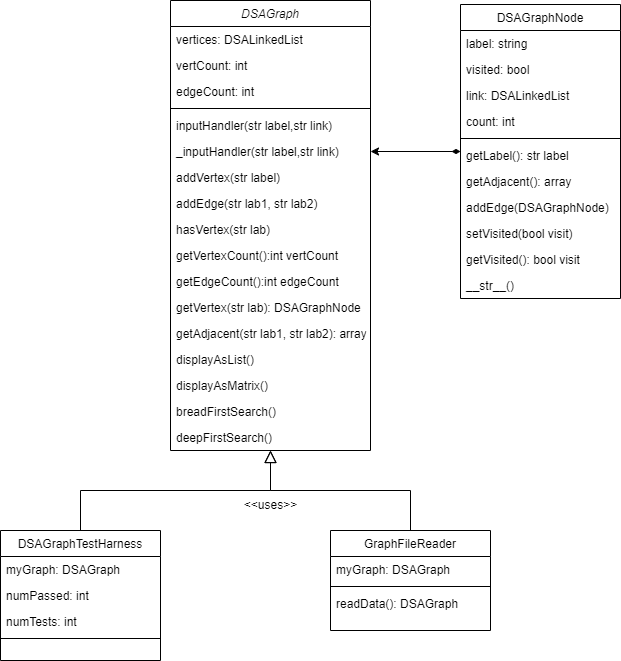

The diagram above was exported from draw.io. Its source (the exported page's mxGraphModel, read from the mxfile embedded in the PNG):
<mxGraphModel dx="1434" dy="796" grid="1" gridSize="10" guides="1" tooltips="1" connect="1" arrows="1" fold="1" page="1" pageScale="1" pageWidth="827" pageHeight="1169" background="#FFFFFF" math="0" shadow="0">
  <root>
    <mxCell id="WIyWlLk6GJQsqaUBKTNV-0" />
    <mxCell id="WIyWlLk6GJQsqaUBKTNV-1" parent="WIyWlLk6GJQsqaUBKTNV-0" />
    <mxCell id="zkfFHV4jXpPFQw0GAbJ--0" value="DSAGraph" style="swimlane;fontStyle=2;align=center;verticalAlign=top;childLayout=stackLayout;horizontal=1;startSize=26;horizontalStack=0;resizeParent=1;resizeLast=0;collapsible=1;marginBottom=0;rounded=0;shadow=0;strokeWidth=1;" parent="WIyWlLk6GJQsqaUBKTNV-1" vertex="1">
      <mxGeometry x="220" y="120" width="200" height="450" as="geometry">
        <mxRectangle x="230" y="140" width="160" height="26" as="alternateBounds" />
      </mxGeometry>
    </mxCell>
    <mxCell id="zkfFHV4jXpPFQw0GAbJ--1" value="vertices: DSALinkedList" style="text;align=left;verticalAlign=top;spacingLeft=4;spacingRight=4;overflow=hidden;rotatable=0;points=[[0,0.5],[1,0.5]];portConstraint=eastwest;" parent="zkfFHV4jXpPFQw0GAbJ--0" vertex="1">
      <mxGeometry y="26" width="200" height="26" as="geometry" />
    </mxCell>
    <mxCell id="zkfFHV4jXpPFQw0GAbJ--2" value="vertCount: int" style="text;align=left;verticalAlign=top;spacingLeft=4;spacingRight=4;overflow=hidden;rotatable=0;points=[[0,0.5],[1,0.5]];portConstraint=eastwest;rounded=0;shadow=0;html=0;" parent="zkfFHV4jXpPFQw0GAbJ--0" vertex="1">
      <mxGeometry y="52" width="200" height="26" as="geometry" />
    </mxCell>
    <mxCell id="zkfFHV4jXpPFQw0GAbJ--3" value="edgeCount: int" style="text;align=left;verticalAlign=top;spacingLeft=4;spacingRight=4;overflow=hidden;rotatable=0;points=[[0,0.5],[1,0.5]];portConstraint=eastwest;rounded=0;shadow=0;html=0;" parent="zkfFHV4jXpPFQw0GAbJ--0" vertex="1">
      <mxGeometry y="78" width="200" height="26" as="geometry" />
    </mxCell>
    <mxCell id="zkfFHV4jXpPFQw0GAbJ--4" value="" style="line;html=1;strokeWidth=1;align=left;verticalAlign=middle;spacingTop=-1;spacingLeft=3;spacingRight=3;rotatable=0;labelPosition=right;points=[];portConstraint=eastwest;" parent="zkfFHV4jXpPFQw0GAbJ--0" vertex="1">
      <mxGeometry y="104" width="200" height="8" as="geometry" />
    </mxCell>
    <mxCell id="zkfFHV4jXpPFQw0GAbJ--5" value="inputHandler(str label,str link)" style="text;align=left;verticalAlign=top;spacingLeft=4;spacingRight=4;overflow=hidden;rotatable=0;points=[[0,0.5],[1,0.5]];portConstraint=eastwest;" parent="zkfFHV4jXpPFQw0GAbJ--0" vertex="1">
      <mxGeometry y="112" width="200" height="26" as="geometry" />
    </mxCell>
    <mxCell id="Z5P1hYpC4q315Z_q2ivI-0" value="_inputHandler(str label,str link)" style="text;align=left;verticalAlign=top;spacingLeft=4;spacingRight=4;overflow=hidden;rotatable=0;points=[[0,0.5],[1,0.5]];portConstraint=eastwest;" parent="zkfFHV4jXpPFQw0GAbJ--0" vertex="1">
      <mxGeometry y="138" width="200" height="26" as="geometry" />
    </mxCell>
    <mxCell id="Z5P1hYpC4q315Z_q2ivI-1" value="addVertex(str label)" style="text;align=left;verticalAlign=top;spacingLeft=4;spacingRight=4;overflow=hidden;rotatable=0;points=[[0,0.5],[1,0.5]];portConstraint=eastwest;" parent="zkfFHV4jXpPFQw0GAbJ--0" vertex="1">
      <mxGeometry y="164" width="200" height="26" as="geometry" />
    </mxCell>
    <mxCell id="Z5P1hYpC4q315Z_q2ivI-2" value="addEdge(str lab1, str lab2)" style="text;align=left;verticalAlign=top;spacingLeft=4;spacingRight=4;overflow=hidden;rotatable=0;points=[[0,0.5],[1,0.5]];portConstraint=eastwest;" parent="zkfFHV4jXpPFQw0GAbJ--0" vertex="1">
      <mxGeometry y="190" width="200" height="26" as="geometry" />
    </mxCell>
    <mxCell id="Z5P1hYpC4q315Z_q2ivI-3" value="hasVertex(str lab)" style="text;align=left;verticalAlign=top;spacingLeft=4;spacingRight=4;overflow=hidden;rotatable=0;points=[[0,0.5],[1,0.5]];portConstraint=eastwest;" parent="zkfFHV4jXpPFQw0GAbJ--0" vertex="1">
      <mxGeometry y="216" width="200" height="26" as="geometry" />
    </mxCell>
    <mxCell id="Z5P1hYpC4q315Z_q2ivI-4" value="getVertexCount():int vertCount" style="text;align=left;verticalAlign=top;spacingLeft=4;spacingRight=4;overflow=hidden;rotatable=0;points=[[0,0.5],[1,0.5]];portConstraint=eastwest;" parent="zkfFHV4jXpPFQw0GAbJ--0" vertex="1">
      <mxGeometry y="242" width="200" height="26" as="geometry" />
    </mxCell>
    <mxCell id="Z5P1hYpC4q315Z_q2ivI-5" value="getEdgeCount():int edgeCount" style="text;align=left;verticalAlign=top;spacingLeft=4;spacingRight=4;overflow=hidden;rotatable=0;points=[[0,0.5],[1,0.5]];portConstraint=eastwest;" parent="zkfFHV4jXpPFQw0GAbJ--0" vertex="1">
      <mxGeometry y="268" width="200" height="26" as="geometry" />
    </mxCell>
    <mxCell id="Z5P1hYpC4q315Z_q2ivI-6" value="getVertex(str lab): DSAGraphNode" style="text;align=left;verticalAlign=top;spacingLeft=4;spacingRight=4;overflow=hidden;rotatable=0;points=[[0,0.5],[1,0.5]];portConstraint=eastwest;" parent="zkfFHV4jXpPFQw0GAbJ--0" vertex="1">
      <mxGeometry y="294" width="200" height="26" as="geometry" />
    </mxCell>
    <mxCell id="Z5P1hYpC4q315Z_q2ivI-7" value="getAdjacent(str lab1, str lab2): array" style="text;align=left;verticalAlign=top;spacingLeft=4;spacingRight=4;overflow=hidden;rotatable=0;points=[[0,0.5],[1,0.5]];portConstraint=eastwest;" parent="zkfFHV4jXpPFQw0GAbJ--0" vertex="1">
      <mxGeometry y="320" width="200" height="26" as="geometry" />
    </mxCell>
    <mxCell id="Z5P1hYpC4q315Z_q2ivI-8" value="displayAsList()" style="text;align=left;verticalAlign=top;spacingLeft=4;spacingRight=4;overflow=hidden;rotatable=0;points=[[0,0.5],[1,0.5]];portConstraint=eastwest;" parent="zkfFHV4jXpPFQw0GAbJ--0" vertex="1">
      <mxGeometry y="346" width="200" height="26" as="geometry" />
    </mxCell>
    <mxCell id="Z5P1hYpC4q315Z_q2ivI-9" value="displayAsMatrix()" style="text;align=left;verticalAlign=top;spacingLeft=4;spacingRight=4;overflow=hidden;rotatable=0;points=[[0,0.5],[1,0.5]];portConstraint=eastwest;" parent="zkfFHV4jXpPFQw0GAbJ--0" vertex="1">
      <mxGeometry y="372" width="200" height="26" as="geometry" />
    </mxCell>
    <mxCell id="Z5P1hYpC4q315Z_q2ivI-10" value="breadFirstSearch()" style="text;align=left;verticalAlign=top;spacingLeft=4;spacingRight=4;overflow=hidden;rotatable=0;points=[[0,0.5],[1,0.5]];portConstraint=eastwest;" parent="zkfFHV4jXpPFQw0GAbJ--0" vertex="1">
      <mxGeometry y="398" width="200" height="26" as="geometry" />
    </mxCell>
    <mxCell id="Z5P1hYpC4q315Z_q2ivI-11" value="deepFirstSearch()" style="text;align=left;verticalAlign=top;spacingLeft=4;spacingRight=4;overflow=hidden;rotatable=0;points=[[0,0.5],[1,0.5]];portConstraint=eastwest;" parent="zkfFHV4jXpPFQw0GAbJ--0" vertex="1">
      <mxGeometry y="424" width="200" height="26" as="geometry" />
    </mxCell>
    <mxCell id="zkfFHV4jXpPFQw0GAbJ--6" value="DSAGraphTestHarness" style="swimlane;fontStyle=0;align=center;verticalAlign=top;childLayout=stackLayout;horizontal=1;startSize=26;horizontalStack=0;resizeParent=1;resizeLast=0;collapsible=1;marginBottom=0;rounded=0;shadow=0;strokeWidth=1;" parent="WIyWlLk6GJQsqaUBKTNV-1" vertex="1">
      <mxGeometry x="50" y="650" width="160" height="130" as="geometry">
        <mxRectangle x="130" y="380" width="160" height="26" as="alternateBounds" />
      </mxGeometry>
    </mxCell>
    <mxCell id="zkfFHV4jXpPFQw0GAbJ--7" value="myGraph: DSAGraph" style="text;align=left;verticalAlign=top;spacingLeft=4;spacingRight=4;overflow=hidden;rotatable=0;points=[[0,0.5],[1,0.5]];portConstraint=eastwest;" parent="zkfFHV4jXpPFQw0GAbJ--6" vertex="1">
      <mxGeometry y="26" width="160" height="26" as="geometry" />
    </mxCell>
    <mxCell id="zkfFHV4jXpPFQw0GAbJ--8" value="numPassed: int" style="text;align=left;verticalAlign=top;spacingLeft=4;spacingRight=4;overflow=hidden;rotatable=0;points=[[0,0.5],[1,0.5]];portConstraint=eastwest;rounded=0;shadow=0;html=0;" parent="zkfFHV4jXpPFQw0GAbJ--6" vertex="1">
      <mxGeometry y="52" width="160" height="26" as="geometry" />
    </mxCell>
    <mxCell id="Z5P1hYpC4q315Z_q2ivI-17" value="numTests: int" style="text;align=left;verticalAlign=top;spacingLeft=4;spacingRight=4;overflow=hidden;rotatable=0;points=[[0,0.5],[1,0.5]];portConstraint=eastwest;rounded=0;shadow=0;html=0;" parent="zkfFHV4jXpPFQw0GAbJ--6" vertex="1">
      <mxGeometry y="78" width="160" height="26" as="geometry" />
    </mxCell>
    <mxCell id="zkfFHV4jXpPFQw0GAbJ--9" value="" style="line;html=1;strokeWidth=1;align=left;verticalAlign=middle;spacingTop=-1;spacingLeft=3;spacingRight=3;rotatable=0;labelPosition=right;points=[];portConstraint=eastwest;" parent="zkfFHV4jXpPFQw0GAbJ--6" vertex="1">
      <mxGeometry y="104" width="160" height="8" as="geometry" />
    </mxCell>
    <mxCell id="zkfFHV4jXpPFQw0GAbJ--12" value="" style="endArrow=block;endSize=10;endFill=0;shadow=0;strokeWidth=1;rounded=0;edgeStyle=elbowEdgeStyle;elbow=vertical;" parent="WIyWlLk6GJQsqaUBKTNV-1" source="zkfFHV4jXpPFQw0GAbJ--6" target="zkfFHV4jXpPFQw0GAbJ--0" edge="1">
      <mxGeometry width="160" relative="1" as="geometry">
        <mxPoint x="200" y="203" as="sourcePoint" />
        <mxPoint x="200" y="203" as="targetPoint" />
      </mxGeometry>
    </mxCell>
    <mxCell id="zkfFHV4jXpPFQw0GAbJ--13" value="GraphFileReader" style="swimlane;fontStyle=0;align=center;verticalAlign=top;childLayout=stackLayout;horizontal=1;startSize=26;horizontalStack=0;resizeParent=1;resizeLast=0;collapsible=1;marginBottom=0;rounded=0;shadow=0;strokeWidth=1;" parent="WIyWlLk6GJQsqaUBKTNV-1" vertex="1">
      <mxGeometry x="380" y="650" width="160" height="100" as="geometry">
        <mxRectangle x="340" y="380" width="170" height="26" as="alternateBounds" />
      </mxGeometry>
    </mxCell>
    <mxCell id="zkfFHV4jXpPFQw0GAbJ--14" value="myGraph: DSAGraph" style="text;align=left;verticalAlign=top;spacingLeft=4;spacingRight=4;overflow=hidden;rotatable=0;points=[[0,0.5],[1,0.5]];portConstraint=eastwest;" parent="zkfFHV4jXpPFQw0GAbJ--13" vertex="1">
      <mxGeometry y="26" width="160" height="26" as="geometry" />
    </mxCell>
    <mxCell id="zkfFHV4jXpPFQw0GAbJ--15" value="" style="line;html=1;strokeWidth=1;align=left;verticalAlign=middle;spacingTop=-1;spacingLeft=3;spacingRight=3;rotatable=0;labelPosition=right;points=[];portConstraint=eastwest;" parent="zkfFHV4jXpPFQw0GAbJ--13" vertex="1">
      <mxGeometry y="52" width="160" height="8" as="geometry" />
    </mxCell>
    <mxCell id="Z5P1hYpC4q315Z_q2ivI-18" value="readData(): DSAGraph" style="text;align=left;verticalAlign=top;spacingLeft=4;spacingRight=4;overflow=hidden;rotatable=0;points=[[0,0.5],[1,0.5]];portConstraint=eastwest;" parent="zkfFHV4jXpPFQw0GAbJ--13" vertex="1">
      <mxGeometry y="60" width="160" height="26" as="geometry" />
    </mxCell>
    <mxCell id="zkfFHV4jXpPFQw0GAbJ--16" value="" style="endArrow=block;endSize=10;endFill=0;shadow=0;strokeWidth=1;rounded=0;edgeStyle=elbowEdgeStyle;elbow=vertical;" parent="WIyWlLk6GJQsqaUBKTNV-1" source="zkfFHV4jXpPFQw0GAbJ--13" target="zkfFHV4jXpPFQw0GAbJ--0" edge="1">
      <mxGeometry width="160" relative="1" as="geometry">
        <mxPoint x="210" y="373" as="sourcePoint" />
        <mxPoint x="310" y="271" as="targetPoint" />
      </mxGeometry>
    </mxCell>
    <mxCell id="Z5P1hYpC4q315Z_q2ivI-16" style="edgeStyle=orthogonalEdgeStyle;rounded=0;orthogonalLoop=1;jettySize=auto;html=1;entryX=1;entryY=0.5;entryDx=0;entryDy=0;startArrow=diamondThin;startFill=1;" parent="WIyWlLk6GJQsqaUBKTNV-1" source="zkfFHV4jXpPFQw0GAbJ--17" target="Z5P1hYpC4q315Z_q2ivI-0" edge="1">
      <mxGeometry relative="1" as="geometry" />
    </mxCell>
    <mxCell id="zkfFHV4jXpPFQw0GAbJ--17" value="DSAGraphNode" style="swimlane;fontStyle=0;align=center;verticalAlign=top;childLayout=stackLayout;horizontal=1;startSize=26;horizontalStack=0;resizeParent=1;resizeLast=0;collapsible=1;marginBottom=0;rounded=0;shadow=0;strokeWidth=1;" parent="WIyWlLk6GJQsqaUBKTNV-1" vertex="1">
      <mxGeometry x="510" y="124" width="160" height="294" as="geometry">
        <mxRectangle x="550" y="140" width="160" height="26" as="alternateBounds" />
      </mxGeometry>
    </mxCell>
    <mxCell id="zkfFHV4jXpPFQw0GAbJ--18" value="label: string" style="text;align=left;verticalAlign=top;spacingLeft=4;spacingRight=4;overflow=hidden;rotatable=0;points=[[0,0.5],[1,0.5]];portConstraint=eastwest;" parent="zkfFHV4jXpPFQw0GAbJ--17" vertex="1">
      <mxGeometry y="26" width="160" height="26" as="geometry" />
    </mxCell>
    <mxCell id="zkfFHV4jXpPFQw0GAbJ--19" value="visited: bool" style="text;align=left;verticalAlign=top;spacingLeft=4;spacingRight=4;overflow=hidden;rotatable=0;points=[[0,0.5],[1,0.5]];portConstraint=eastwest;rounded=0;shadow=0;html=0;" parent="zkfFHV4jXpPFQw0GAbJ--17" vertex="1">
      <mxGeometry y="52" width="160" height="26" as="geometry" />
    </mxCell>
    <mxCell id="zkfFHV4jXpPFQw0GAbJ--20" value="link: DSALinkedList" style="text;align=left;verticalAlign=top;spacingLeft=4;spacingRight=4;overflow=hidden;rotatable=0;points=[[0,0.5],[1,0.5]];portConstraint=eastwest;rounded=0;shadow=0;html=0;" parent="zkfFHV4jXpPFQw0GAbJ--17" vertex="1">
      <mxGeometry y="78" width="160" height="26" as="geometry" />
    </mxCell>
    <mxCell id="zkfFHV4jXpPFQw0GAbJ--21" value="count: int" style="text;align=left;verticalAlign=top;spacingLeft=4;spacingRight=4;overflow=hidden;rotatable=0;points=[[0,0.5],[1,0.5]];portConstraint=eastwest;rounded=0;shadow=0;html=0;" parent="zkfFHV4jXpPFQw0GAbJ--17" vertex="1">
      <mxGeometry y="104" width="160" height="26" as="geometry" />
    </mxCell>
    <mxCell id="zkfFHV4jXpPFQw0GAbJ--23" value="" style="line;html=1;strokeWidth=1;align=left;verticalAlign=middle;spacingTop=-1;spacingLeft=3;spacingRight=3;rotatable=0;labelPosition=right;points=[];portConstraint=eastwest;" parent="zkfFHV4jXpPFQw0GAbJ--17" vertex="1">
      <mxGeometry y="130" width="160" height="8" as="geometry" />
    </mxCell>
    <mxCell id="zkfFHV4jXpPFQw0GAbJ--24" value="getLabel(): str label" style="text;align=left;verticalAlign=top;spacingLeft=4;spacingRight=4;overflow=hidden;rotatable=0;points=[[0,0.5],[1,0.5]];portConstraint=eastwest;" parent="zkfFHV4jXpPFQw0GAbJ--17" vertex="1">
      <mxGeometry y="138" width="160" height="26" as="geometry" />
    </mxCell>
    <mxCell id="zkfFHV4jXpPFQw0GAbJ--25" value="getAdjacent(): array" style="text;align=left;verticalAlign=top;spacingLeft=4;spacingRight=4;overflow=hidden;rotatable=0;points=[[0,0.5],[1,0.5]];portConstraint=eastwest;" parent="zkfFHV4jXpPFQw0GAbJ--17" vertex="1">
      <mxGeometry y="164" width="160" height="26" as="geometry" />
    </mxCell>
    <mxCell id="Z5P1hYpC4q315Z_q2ivI-12" value="addEdge(DSAGraphNode)" style="text;align=left;verticalAlign=top;spacingLeft=4;spacingRight=4;overflow=hidden;rotatable=0;points=[[0,0.5],[1,0.5]];portConstraint=eastwest;" parent="zkfFHV4jXpPFQw0GAbJ--17" vertex="1">
      <mxGeometry y="190" width="160" height="26" as="geometry" />
    </mxCell>
    <mxCell id="Z5P1hYpC4q315Z_q2ivI-13" value="setVisited(bool visit)" style="text;align=left;verticalAlign=top;spacingLeft=4;spacingRight=4;overflow=hidden;rotatable=0;points=[[0,0.5],[1,0.5]];portConstraint=eastwest;" parent="zkfFHV4jXpPFQw0GAbJ--17" vertex="1">
      <mxGeometry y="216" width="160" height="26" as="geometry" />
    </mxCell>
    <mxCell id="Z5P1hYpC4q315Z_q2ivI-14" value="getVisited(): bool visit" style="text;align=left;verticalAlign=top;spacingLeft=4;spacingRight=4;overflow=hidden;rotatable=0;points=[[0,0.5],[1,0.5]];portConstraint=eastwest;" parent="zkfFHV4jXpPFQw0GAbJ--17" vertex="1">
      <mxGeometry y="242" width="160" height="26" as="geometry" />
    </mxCell>
    <mxCell id="Z5P1hYpC4q315Z_q2ivI-15" value="__str__()" style="text;align=left;verticalAlign=top;spacingLeft=4;spacingRight=4;overflow=hidden;rotatable=0;points=[[0,0.5],[1,0.5]];portConstraint=eastwest;" parent="zkfFHV4jXpPFQw0GAbJ--17" vertex="1">
      <mxGeometry y="268" width="160" height="26" as="geometry" />
    </mxCell>
    <mxCell id="Z5P1hYpC4q315Z_q2ivI-19" value="&amp;lt;&amp;lt;uses&amp;gt;&amp;gt;" style="text;html=1;align=center;verticalAlign=middle;resizable=0;points=[];autosize=1;strokeColor=none;fillColor=none;" parent="WIyWlLk6GJQsqaUBKTNV-1" vertex="1">
      <mxGeometry x="280" y="610" width="80" height="30" as="geometry" />
    </mxCell>
  </root>
</mxGraphModel>